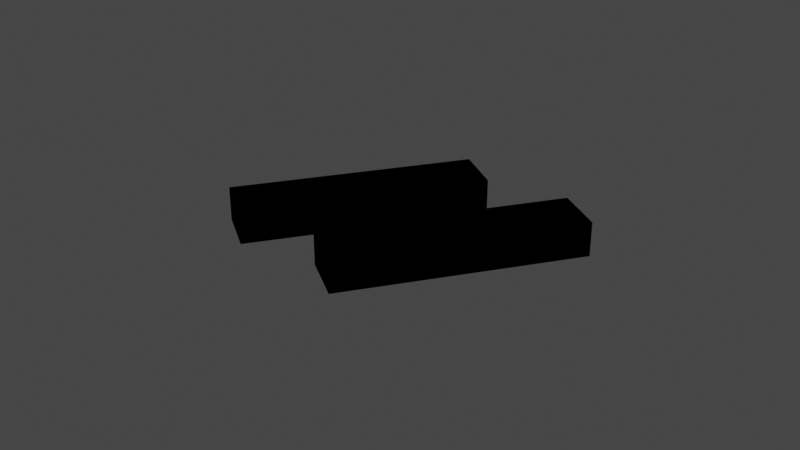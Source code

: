 # Source: liip-slashes.blend  (saved by Blender 2.90.8; exported with 4.5.12 LTS)
import bpy
from mathutils import Matrix  # noqa: F401  (used for matrix-valued properties, if any)

bpy.ops.wm.read_factory_settings(use_empty=True)
scene = bpy.context.scene
scene.name = 'Scene'

# ---- collections
col_collection = bpy.data.collections.new('Collection'); scene.collection.children.link(col_collection)
col_liip_logo_slashes_black_rgb_svg = bpy.data.collections.new('Liip_Logo_Slashes_Black_RGB.svg'); scene.collection.children.link(col_liip_logo_slashes_black_rgb_svg)

# ---- materials (node trees are filled in below, after node groups)
mat_svgmat = bpy.data.materials.new('SVGMat')
mat_svgmat.use_transparent_shadow = False
mat_svgmat.diffuse_color = (0.0, 0.0, 0.0, 1.0)

# ---- material node trees

# ---- world
world_world = bpy.data.worlds.new('World'); scene.world = world_world
world_world.use_nodes = True; world_world.node_tree.nodes.clear()
_N = world_world.node_tree.nodes; _L = world_world.node_tree.links
n0 = _N.new('ShaderNodeOutputWorld'); n0.name = 'World Output'; n0.location = (300, 300)
n1 = _N.new('ShaderNodeBackground'); n1.name = 'Background'; n1.location = (10, 300)
n1.inputs[0].default_value = (0.05088, 0.05088, 0.05088, 1.0)
_L.new(n1.outputs[0], n0.inputs[0])
n0.is_active_output = True
world_world.color = (0.05088, 0.05088, 0.05088)
world_world.use_sun_shadow = False
world_world.sun_shadow_jitter_overblur = 0.0

# ---- cameras
cam_camera = bpy.data.cameras.new('Camera')
cam_camera.clip_end = 100.0
cam_camera.ortho_scale = 7.314

# ---- lights
light_light = bpy.data.lights.new('Light', 'POINT')
light_light.transmission_factor = 0.0
light_light.energy = 1000.0
light_light.shadow_soft_size = 0.1
light_light.shadow_maximum_resolution = 0.006
light_light.use_absolute_resolution = True

# ---- curves / text
cu_curve = bpy.data.curves.new('Curve', 'CURVE')
cu_curve.dimensions = '2D'
_sp = cu_curve.splines.new('BEZIER'); _sp.bezier_points.add(3)
_sp.bezier_points.foreach_set('co', [0.01395, 0.01416, 0.0, 0.016, 0.01312, 0.0, 0.01138, 0.00401, 0.0, 0.00933, 0.005048, 0.0])
_sp.bezier_points.foreach_set('handle_left', [0.01241, 0.01112, 0.0, 0.01532, 0.01347, 0.0, 0.01292, 0.007047, 0.0, 0.01001, 0.004702, 0.0])
_sp.bezier_points.foreach_set('handle_right', [0.01463, 0.01381, 0.0, 0.01446, 0.01008, 0.0, 0.0107, 0.004356, 0.0, 0.01087, 0.008085, 0.0])
for _p, _l, _r in zip(_sp.bezier_points, ['VECTOR', 'VECTOR', 'VECTOR', 'VECTOR'], ['VECTOR', 'VECTOR', 'VECTOR', 'VECTOR']): _p.handle_left_type = _l; _p.handle_right_type = _r
_sp.use_cyclic_u = True
_sp = cu_curve.splines.new('BEZIER'); _sp.bezier_points.add(3)
_sp.bezier_points.foreach_set('co', [0.008619, 0.01416, 0.0, 0.003999, 0.005048, 0.0, 0.006048, 0.00401, 0.0, 0.01067, 0.01312, 0.0])
_sp.bezier_points.foreach_set('handle_left', [0.009302, 0.01381, 0.0, 0.005539, 0.008085, 0.0, 0.005365, 0.004356, 0.0, 0.009128, 0.01008, 0.0])
_sp.bezier_points.foreach_set('handle_right', [0.007079, 0.01112, 0.0, 0.004682, 0.004702, 0.0, 0.007588, 0.007047, 0.0, 0.009985, 0.01347, 0.0])
for _p, _l, _r in zip(_sp.bezier_points, ['VECTOR', 'VECTOR', 'VECTOR', 'VECTOR'], ['VECTOR', 'VECTOR', 'VECTOR', 'VECTOR']): _p.handle_left_type = _l; _p.handle_right_type = _r
_sp.use_cyclic_u = True
cu_curve.materials.append(mat_svgmat)
cu_curve.use_path_clamp = True
cu_curve.fill_mode = 'BOTH'

# ---- objects
ob_light = bpy.data.objects.new('Light', light_light)
ob_camera = bpy.data.objects.new('Camera', cam_camera)
ob_curve = bpy.data.objects.new('Curve', cu_curve)

# ---- transforms, parenting, visibility, modifiers, constraints
ob_light.location = (4.076, 1.005, 5.904)
ob_light.rotation_euler = (0.6503, 0.05522, 1.866)
ob_light.lock_rotations_4d = False
ob_light.empty_display_type = 'ARROWS'
ob_light.color = (0.0, 0.0, 0.0, 0.0)
ob_light.lineart.crease_threshold = 0.0
ob_camera.location = (7.359, -6.926, 4.958)
ob_camera.rotation_euler = (1.109, 0.0, 0.8149)
ob_camera.lock_rotations_4d = False
ob_camera.empty_display_type = 'ARROWS'
ob_camera.color = (0.0, 0.0, 0.0, 0.0)
ob_camera.display_type = 'WIRE'
ob_camera.lineart.crease_threshold = 0.0
ob_curve.location = (-2.536, -2.315, 0.1669)
ob_curve.scale = (258.4, 258.4, 1.0)
ob_curve.lineart.crease_threshold = 0.0
_m = ob_curve.modifiers.new('Solidify', 'SOLIDIFY')
_m.thickness = 0.37
_m.use_even_offset = True

# ---- collection membership
col_collection.objects.link(ob_light)
col_collection.objects.link(ob_camera)
col_liip_logo_slashes_black_rgb_svg.objects.link(ob_curve)

# ---- scene / render settings (as saved in the file)
scene.camera = ob_camera
scene.frame_start = 1; scene.frame_end = 250; scene.frame_set(47)
scene.render.engine = 'BLENDER_EEVEE_NEXT'
scene.cycles.use_denoising = False
scene.cycles.samples = 128
scene.cycles.sampling_pattern = 'TABULATED_SOBOL'
scene.cycles.use_adaptive_sampling = False
scene.cycles.use_light_tree = False
scene.view_settings.view_transform = 'Filmic'
bpy.context.view_layer.update()
